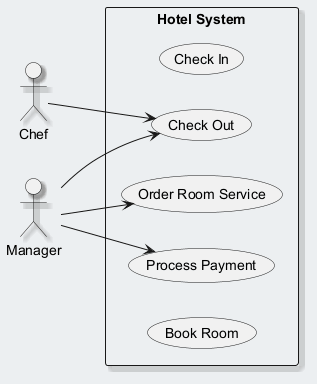

The diagram above was rendered by PlantUML. Its source (embedded in the PNG):
@startuml
skinparam backgroundColor #ECEFF1
skinparam classBackgroundColor #FFFFFF
skinparam classBorderColor #455A64
skinparam shadowing true
left to right direction
actor "Chef" as C
actor "Manager" as M
rectangle "Hotel System" {
  usecase "Check In" as UC_CheckIn
  usecase "Order Room Service" as UC_OrderRoomService
  usecase "Process Payment" as UC_ProcessPayment
  usecase "Check Out" as UC_CheckOut
  usecase "Book Room" as UC_BookRoom
}
C --> UC_CheckOut
M --> UC_CheckOut
M --> UC_ProcessPayment
M --> UC_OrderRoomService
@enduml